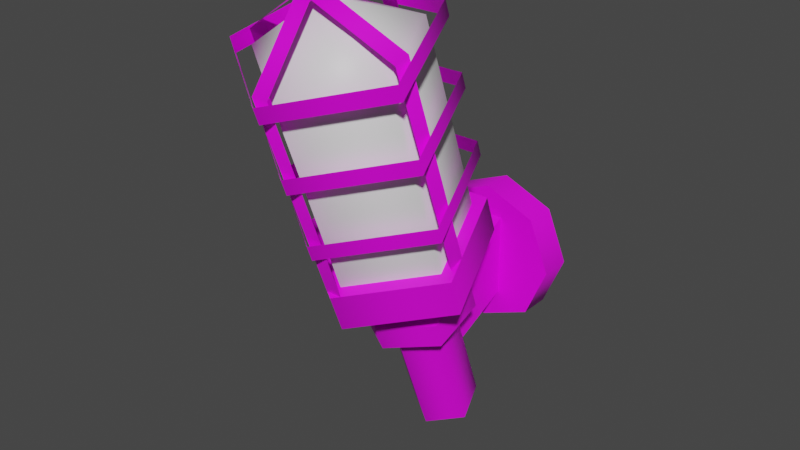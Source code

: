 # Source: prop-interior-light.blend  (saved by Blender 2.93.21; exported with 4.5.12 LTS)
import bpy
from mathutils import Matrix  # noqa: F401  (used for matrix-valued properties, if any)

bpy.ops.wm.read_factory_settings(use_empty=True)
scene = bpy.context.scene
scene.name = 'Scene'

# ---- collections
col_collection = bpy.data.collections.new('Collection'); scene.collection.children.link(col_collection)

# ---- images (referenced by path relative to the original .blend; pixels are not part of the script)
import os
ASSET_DIR = os.environ.get("B2B_ASSET_DIR", "")  # directory of the original .blend (textures are referenced by path, not embedded)
HERE = os.path.dirname(os.path.abspath(__file__))  # packed textures are extracted next to this script under _unpacked/

def load_image(name, relpath, width, height, colorspace="sRGB"):
    """Load a texture the original file referenced (path relative to the .blend, or extracted next to this script)."""
    p = next((c for c in (os.path.join(HERE, relpath), os.path.join(ASSET_DIR, relpath)) if relpath and os.path.exists(c)), "")
    if p:
        img = bpy.data.images.load(p, check_existing=True)
        img.name = name
    else:  # same state as the original file: an image datablock whose file is absent (Cycles renders it pink)
        img = bpy.data.images.new(name, width, height)
        img.source = "FILE"
        img.filepath = "//" + (relpath or name)
    img.colorspace_settings.name = colorspace
    return img
img_metal_rusted_png = load_image('metal-rusted.png', 'metal-rusted.png', 1024, 1024, 'sRGB')

# ---- materials (node trees are filled in below, after node groups)
mat_metal_rusted = bpy.data.materials.new('metal-rusted')
mat_fx_light_bulb = bpy.data.materials.new('fx-light-bulb')

# ---- material node trees
mat_metal_rusted.use_nodes = True; mat_metal_rusted.node_tree.nodes.clear()
_N = mat_metal_rusted.node_tree.nodes; _L = mat_metal_rusted.node_tree.links
n0 = _N.new('ShaderNodeBsdfPrincipled'); n0.name = 'Principled BSDF'; n0.location = (10, 300)
n0.distribution = 'GGX'
n0.subsurface_method = 'BURLEY'
n0.inputs[3].default_value = 1.45
n0.inputs[27].default_value = (0.0, 0.0, 0.0, 1.0)
n0.inputs[28].default_value = 1.0
n1 = _N.new('ShaderNodeOutputMaterial'); n1.name = 'Material Output'; n1.location = (300, 300)
n2 = _N.new('ShaderNodeTexImage'); n2.name = 'Image Texture'; n2.location = (-280, 280)
n2.image = img_metal_rusted_png
_L.new(n0.outputs[0], n1.inputs[0])
_L.new(n2.outputs[0], n0.inputs[0])
n1.is_active_output = True
mat_fx_light_bulb.use_nodes = True; mat_fx_light_bulb.node_tree.nodes.clear()
_N = mat_fx_light_bulb.node_tree.nodes; _L = mat_fx_light_bulb.node_tree.links
n0 = _N.new('ShaderNodeBsdfPrincipled'); n0.name = 'Principled BSDF'; n0.location = (10, 300)
n0.distribution = 'GGX'
n0.subsurface_method = 'BURLEY'
n0.inputs[3].default_value = 1.45
n0.inputs[27].default_value = (0.0, 0.0, 0.0, 1.0)
n0.inputs[28].default_value = 1.0
n1 = _N.new('ShaderNodeOutputMaterial'); n1.name = 'Material Output'; n1.location = (300, 300)
_L.new(n0.outputs[0], n1.inputs[0])
n1.is_active_output = True

# ---- world
world_world = bpy.data.worlds.new('World'); scene.world = world_world
world_world.use_nodes = True; world_world.node_tree.nodes.clear()
_N = world_world.node_tree.nodes; _L = world_world.node_tree.links
n0 = _N.new('ShaderNodeOutputWorld'); n0.name = 'World Output'; n0.location = (300, 300)
n1 = _N.new('ShaderNodeBackground'); n1.name = 'Background'; n1.location = (10, 300)
n1.inputs[0].default_value = (0.05088, 0.05088, 0.05088, 1.0)
_L.new(n1.outputs[0], n0.inputs[0])
n0.is_active_output = True
world_world.color = (0.05088, 0.05088, 0.05088)
world_world.use_sun_shadow = False
world_world.sun_shadow_jitter_overblur = 0.0

# ---- meshes
me_prop_interior_light = bpy.data.meshes.new('prop-interior-light')
me_prop_interior_light.from_pydata([(-2.392e-09, -0.2472, 0.05538), (-0.07391, -0.1967, 0.07375), (-0.04568, -0.1151, 0.1035), (0.04568, -0.1151, 0.1035), (0.07391, -0.1967, 0.07375), (-2.392e-09, -0.319, 0.2526), (-0.07391, -0.2685, 0.2709), (-0.04568, -0.1869, 0.3006), (0.04568, -0.1869, 0.3006), (0.07391, -0.2685, 0.2709), (1.773e-15, -0.2624, 0.3245), (0.05466, -0.1036, 0.1087), (-0.05466, -0.1036, 0.1087), (-0.08844, -0.2013, 0.07318), (1.35e-09, -0.1791, -0.007185), (-0.03374, -0.156, 0.001199), (-0.02085, -0.1187, 0.01477), (0.02085, -0.1187, 0.01477), (0.03374, -0.156, 0.001199), (0.08844, -0.2013, 0.07318), (-9.262e-10, -0.2617, 0.0512), (-2.638e-09, -0.2821, 0.0979), (-0.09129, -0.2198, 0.1206), (-0.05642, -0.1189, 0.1573), (0.05642, -0.1189, 0.1573), (0.09129, -0.2198, 0.1206), (-2.638e-09, -0.2878, 0.1136), (-0.09129, -0.2255, 0.1362), (-0.05642, -0.1246, 0.173), (0.05642, -0.1246, 0.173), (0.09129, -0.2255, 0.1362), (-2.638e-09, -0.308, 0.169), (-0.09129, -0.2457, 0.1917), (-0.05642, -0.1448, 0.2284), (0.05642, -0.1448, 0.2284), (0.09129, -0.2457, 0.1917), (-2.638e-09, -0.3137, 0.1847), (-0.09129, -0.2514, 0.2074), (-0.05642, -0.1505, 0.2441), (0.05642, -0.1505, 0.2441), (0.09129, -0.2514, 0.2074), (-2.638e-09, -0.3331, 0.2379), (-0.09129, -0.2708, 0.2606), (-0.05642, -0.1699, 0.2973), (0.05642, -0.1699, 0.2973), (0.09129, -0.2708, 0.2606), (-2.638e-09, -0.3388, 0.2536), (-0.09129, -0.2765, 0.2763), (-0.05642, -0.1756, 0.313), (0.05642, -0.1756, 0.313), (0.09129, -0.2765, 0.2763), (-0.00833, -0.2555, 0.05016), (-0.00833, -0.1071, 0.1064), (0.00833, -0.1829, 0.3147), (0.00833, -0.275, 0.3338), (0.00833, -0.3313, 0.2585), (0.00833, -0.2555, 0.05016), (0.00833, -0.1071, 0.1064), (-0.00833, -0.1829, 0.3147), (-0.00833, -0.275, 0.3338), (-0.00833, -0.3313, 0.2585), (-0.07919, -0.1732, 0.08009), (0.07946, -0.1739, 0.08205), (0.07946, -0.2654, 0.2846), (-0.0005254, -0.2823, 0.3311), (-0.07919, -0.2647, 0.2828), (-0.07919, -0.1889, 0.07439), (0.07946, -0.1896, 0.07635), (0.07946, -0.2497, 0.2903), (-0.0005254, -0.2667, 0.3368), (-0.07919, -0.2491, 0.2885), (-0.08844, -0.1871, 0.03405), (0.05466, -0.08936, 0.06961), (-0.05466, -0.08936, 0.06961), (0.08844, -0.1871, 0.03405), (-9.262e-10, -0.2474, 0.01207), (1.35e-09, -0.1218, -0.1645), (-0.03374, -0.09877, -0.1561), (-0.02085, -0.0615, -0.1425), (0.02085, -0.0615, -0.1425), (0.03374, -0.09877, -0.1561), (2.157e-08, 0.009013, -0.07596), (-0.05371, 0.009013, -0.05371), (-0.07596, 0.009013, 1.451e-08), (-0.05371, 0.009013, 0.05371), (2.821e-08, 0.009013, 0.07596), (0.05371, 0.009013, 0.05371), (0.07596, 0.009013, 1.029e-08), (0.05371, 0.009013, -0.05371), (2.157e-08, -0.02454, -0.07596), (-0.05371, -0.02454, -0.05371), (-0.07596, -0.02454, 1.451e-08), (-0.05371, -0.02454, 0.05371), (2.821e-08, -0.02454, 0.07596), (0.05371, -0.02454, 0.05371), (0.07596, -0.02454, 1.029e-08), (0.05371, -0.02454, -0.05371), (-0.01792, -0.02454, -0.04263), (-0.01792, -0.02454, 0.0453), (0.01792, -0.02454, 0.0453), (0.01792, -0.02454, -0.04263), (-0.01792, -0.0857, -0.06992), (-0.01792, -0.1135, 0.005621), (0.01792, -0.1135, 0.005621), (0.01792, -0.0857, -0.06992), (4.25e-08, -0.09146, 0.02853), (-0.05017, -0.1188, 0.01881), (-0.05017, -0.1733, -0.0006075), (4.757e-08, -0.2006, -0.01032), (0.05017, -0.1733, -0.0006075), (0.05017, -0.1188, 0.01881), (-0.05017, -0.1092, -0.007933), (4.231e-08, -0.08194, 0.001778), (-0.05017, -0.1638, -0.02736), (4.738e-08, -0.1911, -0.03707), (0.05017, -0.1638, -0.02736), (0.05017, -0.1092, -0.007933)], [], [(2, 1, 6, 7), (0, 4, 9, 5), (3, 2, 7, 8), (1, 0, 5, 6), (4, 3, 8, 9), (9, 8, 10), (7, 6, 10), (5, 9, 10), (8, 7, 10), (6, 5, 10), (75, 74, 19, 20), (72, 73, 12, 11), (71, 75, 20, 13), (18, 14, 76, 80), (73, 71, 13, 12), (74, 72, 11, 19), (20, 19, 11, 12, 13), (25, 30, 26, 21), (23, 28, 29, 24), (21, 26, 27, 22), (24, 29, 30, 25), (22, 27, 28, 23), (35, 40, 36, 31), (33, 38, 39, 34), (31, 36, 37, 32), (34, 39, 40, 35), (32, 37, 38, 33), (45, 50, 46, 41), (43, 48, 49, 44), (41, 46, 47, 42), (44, 49, 50, 45), (42, 47, 48, 43), (55, 60, 51, 56), (53, 58, 59, 54), (54, 59, 60, 55), (58, 53, 57, 52), (65, 70, 61, 66), (63, 68, 69, 64), (64, 69, 70, 65), (68, 63, 67, 62), (18, 17, 72, 74), (16, 15, 71, 73), (15, 14, 75, 71), (17, 16, 73, 72), (14, 18, 74, 75), (77, 78, 79, 80, 76), (15, 16, 78, 77), (17, 18, 80, 79), (16, 17, 79, 78), (14, 15, 77, 76), (87, 86, 94, 95), (85, 84, 92, 93), (83, 82, 90, 91), (88, 87, 95, 96), (86, 85, 93, 94), (84, 83, 91, 92), (82, 81, 89, 90), (81, 88, 96, 89), (90, 89, 96, 95, 94, 93, 92, 91), (101, 104, 103, 102), (98, 97, 101, 102), (100, 99, 103, 104), (99, 98, 102, 103), (97, 100, 104, 101), (106, 107, 108, 109, 110, 105), (111, 112, 116, 115, 114, 113), (110, 109, 115, 116), (108, 107, 113, 114), (106, 105, 112, 111), (105, 110, 116, 112), (109, 108, 114, 115), (107, 106, 111, 113)])
me_prop_interior_light.polygons.foreach_set('use_smooth', [1, 1, 1, 1, 1, 1, 1, 1, 1, 1, 1, 1, 1, 1, 1, 1, 1, 1, 1, 1, 1, 1, 1, 1, 1, 1, 1, 1, 1, 1, 1, 1, 1, 1, 1, 1, 1, 1, 1, 1, 1, 1, 1, 1, 1, 1, 1, 1, 1, 1, 1, 1, 1, 1, 1, 1, 1, 1, 1, 0, 0, 0, 0, 0, 1, 1, 1, 1, 1, 1, 1, 1])
me_prop_interior_light.polygons.foreach_set('material_index', [1, 1, 1, 1, 1, 1, 1, 1, 1, 1, 0, 0, 0, 0, 0, 0, 0, 0, 0, 0, 0, 0, 0, 0, 0, 0, 0, 0, 0, 0, 0, 0, 0, 0, 0, 0, 0, 0, 0, 0, 0, 0, 0, 0, 0, 0, 0, 0, 0, 0, 0, 0, 0, 0, 0, 0, 0, 0, 0, 0, 0, 0, 0, 0, 0, 0, 0, 0, 0, 0, 0, 0])
_k = set([(11, 12), (11, 19), (12, 13), (13, 20), (14, 15), (14, 18), (15, 16), (16, 17), (17, 18), (19, 20), (71, 73), (71, 75), (72, 73), (72, 74), (74, 75), (76, 77), (76, 80), (77, 78), (78, 79), (79, 80), (89, 90), (89, 96), (90, 91), (91, 92), (92, 93), (93, 94), (94, 95), (95, 96), (105, 106), (105, 110), (106, 107), (107, 108), (108, 109), (109, 110), (111, 112), (111, 113), (112, 116), (113, 114), (114, 115), (115, 116)])
me_prop_interior_light.attributes.new('sharp_edge', 'BOOLEAN', 'EDGE').data.foreach_set('value', [ (min(e.vertices), max(e.vertices)) in _k for e in me_prop_interior_light.edges])
_uv = me_prop_interior_light.uv_layers.new(name='UVMap')
_uv.uv.foreach_set('vector', [0.0, 0.0, 0.0, 0.0, 0.0, 0.0, 0.0, 0.0, 0.0, 0.0, 0.0, 0.0, 0.0, 0.0, 0.0, 0.0, 0.0, 0.0, 0.0, 0.0, 0.0, 0.0, 0.0, 0.0, 0.0, 0.0, 0.0, 0.0, 0.0, 0.0, 0.0, 0.0, 0.0, 0.0, 0.0, 0.0, 0.0, 0.0, 0.0, 0.0, 0.0, 0.0, 0.0, 0.0, 0.0, 0.0, 0.0, 0.0, 0.0, 0.0, 0.0, 0.0, 0.0, 0.0, 0.0, 0.0, 0.0, 0.0, 0.0, 0.0, 0.0, 0.0, 0.0, 0.0, 0.0, 0.0, 0.0, 0.0, 0.0, 0.0, 0.6711, -0.1867, 0.6711, -0.0593, 0.6226, -0.0593, 0.6226, -0.1867, 0.6711, 0.06808, 0.6711, 0.1955, 0.6226, 0.1955, 0.6226, 0.06808, 0.6711, 0.3228, 0.6711, 0.4502, 0.6226, 0.4502, 0.6226, 0.3228, 0.5813, 0.2451, 0.5813, 0.2937, 0.3863, 0.2937, 0.3863, 0.2451, 0.6711, 0.1955, 0.6711, 0.3228, 0.6226, 0.3228, 0.6226, 0.1955, 0.6711, -0.0593, 0.6711, 0.06808, 0.6226, 0.06808, 0.6226, -0.0593, 0.1626, 0.1834, 0.2375, 0.08032, 0.3587, 0.1197, 0.3587, 0.2471, 0.2375, 0.2864, 0.9387, 0.9769, 0.9581, 0.9769, 0.9581, 1.108, 0.9387, 1.108, 0.9387, 0.7139, 0.9581, 0.7139, 0.9581, 0.8454, 0.9387, 0.8454, 0.9387, 0.4509, 0.9581, 0.4509, 0.9581, 0.5824, 0.9387, 0.5824, 0.9387, 0.8454, 0.9581, 0.8454, 0.9581, 0.9769, 0.9387, 0.9769, 0.9387, 0.5824, 0.9581, 0.5824, 0.9581, 0.7139, 0.9387, 0.7139, 0.2941, 0.4708, 0.2941, 0.4902, 0.1626, 0.4902, 0.1626, 0.4708, 0.5571, 0.4708, 0.5571, 0.4902, 0.4256, 0.4902, 0.4256, 0.4708, 0.8201, 0.4708, 0.8201, 0.4902, 0.6886, 0.4902, 0.6886, 0.4708, 0.4256, 0.4708, 0.4256, 0.4902, 0.2941, 0.4902, 0.2941, 0.4708, 0.6886, 0.4708, 0.6886, 0.4902, 0.5571, 0.4902, 0.5571, 0.4708, 0.9382, 0.5824, 0.9188, 0.5824, 0.9188, 0.4509, 0.9382, 0.4509, 0.9382, 0.8454, 0.9188, 0.8454, 0.9188, 0.7139, 0.9382, 0.7139, 0.9382, 1.108, 0.9188, 1.108, 0.9188, 0.9769, 0.9382, 0.9769, 0.9382, 0.7139, 0.9188, 0.7139, 0.9188, 0.5824, 0.9382, 0.5824, 0.9382, 0.9769, 0.9188, 0.9769, 0.9188, 0.8454, 0.9382, 0.8454, 0.64, 0.4703, 0.64, 0.4509, 0.8984, 0.4509, 0.8984, 0.4703, 0.4209, 0.4703, 0.4209, 0.4509, 0.5305, 0.4509, 0.5305, 0.4703, 0.5305, 0.4703, 0.5305, 0.4509, 0.64, 0.4509, 0.64, 0.4703, 0.4209, 0.4509, 0.4209, 0.4703, 0.1626, 0.4703, 0.1626, 0.4509, 0.9183, 0.7093, 0.8989, 0.7093, 0.8989, 0.4509, 0.9183, 0.4509, 0.9183, 0.9284, 0.8989, 0.9284, 0.8989, 0.8188, 0.9183, 0.8188, 0.9183, 0.8188, 0.8989, 0.8188, 0.8989, 0.7093, 0.9183, 0.7093, 0.8989, 0.9284, 0.9183, 0.9284, 0.9183, 1.187, 0.8989, 1.187, 0.2726, -0.002584, 0.3133, -0.02912, 0.3858, 0.01027, 0.2791, 0.07984, 0.3133, -0.07772, 0.2726, -0.1043, 0.2791, -0.1867, 0.3858, -0.1171, 0.2726, -0.1043, 0.2282, -0.0846, 0.1626, -0.1352, 0.2791, -0.1867, 0.3133, -0.02912, 0.3133, -0.07772, 0.3858, -0.1171, 0.3858, 0.01027, 0.2282, -0.02224, 0.2726, -0.002584, 0.2791, 0.07984, 0.1626, 0.02831, 0.7463, 0.3707, 0.7463, 0.4193, 0.7001, 0.4343, 0.6716, 0.395, 0.7001, 0.3557, 0.5813, 0.09933, 0.5813, 0.1479, 0.3863, 0.1479, 0.3863, 0.09933, 0.5813, 0.1965, 0.5813, 0.2451, 0.3863, 0.2451, 0.3863, 0.1965, 0.5813, 0.1479, 0.5813, 0.1965, 0.3863, 0.1965, 0.3863, 0.1479, 0.5813, 0.05074, 0.5813, 0.09933, 0.3863, 0.09933, 0.3863, 0.05074, 0.6716, 0.2198, 0.6716, 0.152, 0.7107, 0.152, 0.7107, 0.2198, 0.6716, 0.08428, 0.6716, 0.01654, 0.7107, 0.01654, 0.7107, 0.08428, 0.6716, -0.0512, 0.6716, -0.1189, 0.7107, -0.1189, 0.7107, -0.0512, 0.6716, 0.2875, 0.6716, 0.2198, 0.7107, 0.2198, 0.7107, 0.2875, 0.6716, 0.152, 0.6716, 0.08428, 0.7107, 0.08428, 0.7107, 0.152, 0.6716, 0.01654, 0.6716, -0.0512, 0.7107, -0.0512, 0.7107, 0.01654, 0.6716, -0.1189, 0.6716, -0.1867, 0.7107, -0.1867, 0.7107, -0.1189, 0.6716, 0.3552, 0.6716, 0.2875, 0.7107, 0.2875, 0.7107, 0.3552, 0.2783, 0.2869, 0.3262, 0.3348, 0.3262, 0.4025, 0.2783, 0.4504, 0.2105, 0.4504, 0.1626, 0.4025, 0.1626, 0.3348, 0.2105, 0.2869, 0.5383, -0.1297, 0.5688, -0.1011, 0.5048, -0.03263, 0.4743, -0.06115, 0.3863, -0.1328, 0.4778, -0.179, 0.5383, -0.1297, 0.4743, -0.06115, 0.6221, -0.04413, 0.5822, 0.05026, 0.5048, -0.03263, 0.5688, -0.1011, 0.4273, 0.05026, 0.3968, 0.02174, 0.4743, -0.06115, 0.5048, -0.03263, 0.5916, -0.1867, 0.6221, -0.1582, 0.5688, -0.1011, 0.5383, -0.1297, 0.4448, 0.4292, 0.3863, 0.3954, 0.3863, 0.3279, 0.4448, 0.2942, 0.5032, 0.3279, 0.5032, 0.3954, 0.6206, 0.3954, 0.5622, 0.4292, 0.5037, 0.3954, 0.5037, 0.3279, 0.5622, 0.2942, 0.6206, 0.3279, 0.7111, 0.1508, 0.7111, 0.0833, 0.7442, 0.0833, 0.7442, 0.1508, 0.7111, 0.0158, 0.7111, -0.05169, 0.7442, -0.05169, 0.7442, 0.0158, 0.7111, -0.1192, 0.7111, -0.1867, 0.7442, -0.1867, 0.7442, -0.1192, 0.7111, 0.2183, 0.7111, 0.1508, 0.7442, 0.1508, 0.7442, 0.2183, 0.7111, 0.0833, 0.7111, 0.0158, 0.7442, 0.0158, 0.7442, 0.0833, 0.7111, -0.05169, 0.7111, -0.1192, 0.7442, -0.1192, 0.7442, -0.05169])
me_prop_interior_light.materials.append(mat_metal_rusted)
me_prop_interior_light.materials.append(mat_fx_light_bulb)
me_prop_interior_light.use_remesh_fix_poles = True
me_prop_interior_light.use_remesh_preserve_attributes = False
me_prop_interior_light.update()

# ---- objects
ob_prop_interior_light = bpy.data.objects.new('prop-interior-light', me_prop_interior_light)

# ---- transforms, parenting, visibility, modifiers, constraints
ob_prop_interior_light.location = (0.0, 0.0, 0.0)
_m = ob_prop_interior_light.modifiers.new('EdgeSplit', 'EDGE_SPLIT')
_m.use_edge_angle = False

# ---- collection membership
col_collection.objects.link(ob_prop_interior_light)

# ---- scene / render settings (as saved in the file)
scene.frame_start = 0; scene.frame_end = 250; scene.frame_set(3)
scene.render.engine = 'CYCLES'
scene.render.fps = 30
scene.cycles.use_denoising = False
scene.cycles.samples = 128
scene.cycles.sampling_pattern = 'TABULATED_SOBOL'
scene.cycles.use_adaptive_sampling = False
scene.cycles.use_light_tree = False
scene.view_settings.view_transform = 'Filmic'
bpy.context.view_layer.update()

# ---- added for rendering (the .blend has no active camera and no usable light): camera, sun
cam_auto = bpy.data.cameras.new('AutoCamera')
cam_auto.lens = 50.0
cam_auto.sensor_width = 36.0
cam_auto.clip_end = 1000.0
ob_auto_camera = bpy.data.objects.new('AutoCamera', cam_auto)
scene.collection.objects.link(ob_auto_camera)
ob_auto_camera.location = (0.589247, -0.871982, 0.557578)
ob_auto_camera.rotation_euler = (1.09748, -7.21219e-08, 0.694738)
scene.camera = ob_auto_camera
light_auto_sun = bpy.data.lights.new('AutoSun', 'SUN')
light_auto_sun.energy = 3.0
light_auto_sun.angle = 0.0523599
ob_auto_sun = bpy.data.objects.new('AutoSun', light_auto_sun)
scene.collection.objects.link(ob_auto_sun)
ob_auto_sun.rotation_euler = (0.872665, 0.174533, 0.523599)
bpy.context.view_layer.update()

